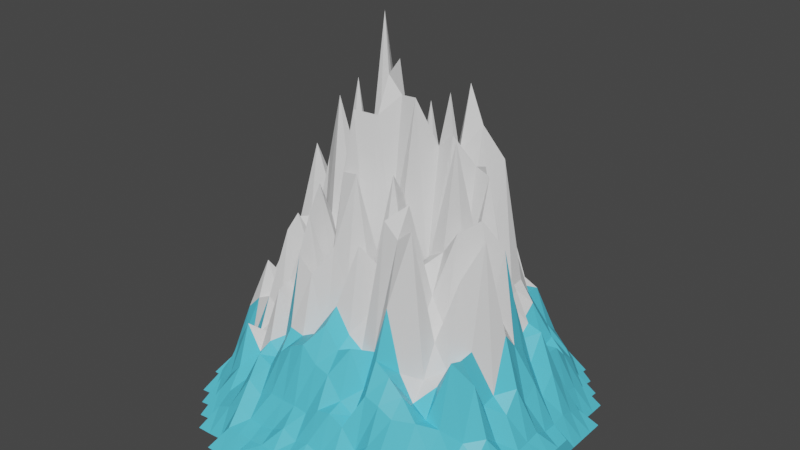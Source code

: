 # Source: gory_lodowe_10.blend  (saved by Blender 3.4.6; exported with 4.5.12 LTS)
import bpy
from mathutils import Matrix  # noqa: F401  (used for matrix-valued properties, if any)

bpy.ops.wm.read_factory_settings(use_empty=True)
scene = bpy.context.scene
scene.name = 'Scene'

# ---- collections
col_collection = bpy.data.collections.new('Collection'); scene.collection.children.link(col_collection)

# ---- materials (node trees are filled in below, after node groups)
mat_material_001 = bpy.data.materials.new('Material.001')
mat_material_001.use_transparent_shadow = False
mat_material_002 = bpy.data.materials.new('Material.002')
mat_material_002.use_transparent_shadow = False

# ---- material node trees
mat_material_001.use_nodes = True; mat_material_001.node_tree.nodes.clear()
_N = mat_material_001.node_tree.nodes; _L = mat_material_001.node_tree.links
n0 = _N.new('ShaderNodeBsdfPrincipled'); n0.name = 'Principled BSDF'; n0.location = (10, 300)
n0.distribution = 'GGX'
n0.subsurface_method = 'RANDOM_WALK_SKIN'
n0.inputs[0].default_value = (0.09344, 0.6025, 0.8, 1.0)
n0.inputs[3].default_value = 1.45
n0.inputs[27].default_value = (0.0, 0.0, 0.0, 1.0)
n0.inputs[28].default_value = 1.0
n1 = _N.new('ShaderNodeOutputMaterial'); n1.name = 'Material Output'; n1.location = (300, 300)
_L.new(n0.outputs[0], n1.inputs[0])
n1.is_active_output = True
mat_material_002.use_nodes = True; mat_material_002.node_tree.nodes.clear()
_N = mat_material_002.node_tree.nodes; _L = mat_material_002.node_tree.links
n0 = _N.new('ShaderNodeBsdfPrincipled'); n0.name = 'Principled BSDF'; n0.location = (10, 300)
n0.distribution = 'GGX'
n0.subsurface_method = 'RANDOM_WALK_SKIN'
n0.inputs[3].default_value = 1.45
n0.inputs[27].default_value = (0.0, 0.0, 0.0, 1.0)
n0.inputs[28].default_value = 1.0
n1 = _N.new('ShaderNodeOutputMaterial'); n1.name = 'Material Output'; n1.location = (300, 300)
_L.new(n0.outputs[0], n1.inputs[0])
n1.is_active_output = True

# ---- world
world_world = bpy.data.worlds.new('World'); scene.world = world_world
world_world.use_nodes = True; world_world.node_tree.nodes.clear()
_N = world_world.node_tree.nodes; _L = world_world.node_tree.links
n0 = _N.new('ShaderNodeOutputWorld'); n0.name = 'World Output'; n0.location = (300, 300)
n1 = _N.new('ShaderNodeBackground'); n1.name = 'Background'; n1.location = (10, 300)
n1.inputs[0].default_value = (0.05088, 0.05088, 0.05088, 1.0)
_L.new(n1.outputs[0], n0.inputs[0])
n0.is_active_output = True
world_world.color = (0.05088, 0.05088, 0.05088)
world_world.use_sun_shadow = False
world_world.sun_shadow_jitter_overblur = 0.0

# ---- meshes
me_landscape_001 = bpy.data.meshes.new('Landscape.001')
me_landscape_001.from_pydata([(-5.0, -2.5, 0.0), (-5.0, -2.083, 0.0), (-5.0, -1.667, 0.0), (-5.0, -1.25, 0.3333), (-5.0, -0.8333, 0.3333), (-5.0, -0.4167, 0.3333), (-5.0, 0.0, 0.3333), (-5.0, 0.4167, 0.3333), (-5.0, 0.8333, 0.3333), (-5.0, 1.25, 0.3333), (-5.0, 1.667, 0.0), (-5.0, 2.083, 0.0), (-4.583, -3.333, 0.0), (-4.583, -2.917, 0.0), (-4.583, -2.5, 0.00505), (-4.583, -2.083, 0.3892), (-4.583, -1.667, 0.4358), (-4.583, -1.25, 0.5804), (-4.583, -0.8333, 0.5759), (-4.583, -0.4167, 0.7387), (-4.583, 0.0, 0.5634), (-4.583, 0.4167, 0.7861), (-4.583, 0.8333, 0.5867), (-4.583, 1.25, 0.6337), (-4.583, 1.667, 0.4544), (-4.583, 2.083, 0.3721), (-4.583, 2.5, 0.004982), (-4.583, 2.917, 0.0), (-4.167, -3.75, 0.0), (-4.167, -3.333, 0.02727), (-4.167, -2.917, 0.4452), (-4.167, -2.5, 0.5934), (-4.167, -2.083, 0.8468), (-4.167, -1.667, 1.038), (-4.167, -1.25, 1.524), (-4.167, -0.8333, 0.9833), (-4.167, -0.4167, 1.003), (-4.167, 0.0, 1.791), (-4.167, 0.4167, 1.68), (-4.167, 0.8333, 1.455), (-4.167, 1.25, 1.401), (-4.167, 1.667, 0.798), (-4.167, 2.083, 0.8019), (-4.167, 2.5, 0.6224), (-4.167, 2.917, 0.4345), (-4.167, 3.333, 0.01552), (-3.75, -4.167, 0.0), (-3.75, -3.75, 0.03558), (-3.75, -3.333, 0.513), (-3.75, -2.917, 0.6576), (-3.75, -2.5, 0.9989), (-3.75, -2.083, 1.709), (-3.75, -1.667, 2.033), (-3.75, -1.25, 1.605), (-3.75, -0.8333, 2.363), (-3.75, -0.4167, 1.953), (-3.75, 0.0, 1.742), (-3.75, 0.4167, 2.267), (-3.75, 0.8333, 2.794), (-3.75, 1.25, 1.684), (-3.75, 1.667, 1.278), (-3.75, 2.083, 1.304), (-3.75, 2.5, 0.7955), (-3.75, 2.917, 0.7658), (-3.75, 3.333, 0.477), (-3.75, 3.75, 0.04032), (-3.333, -4.583, 0.0), (-3.333, -4.167, 0.02748), (-3.333, -3.75, 0.5418), (-3.333, -3.333, 0.7311), (-3.333, -2.917, 1.317), (-3.333, -2.5, 1.102), (-3.333, -2.083, 1.997), (-3.333, -1.667, 2.672), (-3.333, -1.25, 2.213), (-3.333, -0.8333, 2.272), (-3.333, -0.4167, 3.069), (-3.333, 0.0, 3.192), (-3.333, 0.4167, 2.728), (-3.333, 0.8333, 3.326), (-3.333, 1.25, 3.075), (-3.333, 1.667, 2.722), (-3.333, 2.083, 1.351), (-3.333, 2.5, 1.34), (-3.333, 2.917, 0.9148), (-3.333, 3.333, 0.8633), (-3.333, 3.75, 0.5825), (-3.333, 4.167, 0.02677), (-2.917, -4.583, 0.006764), (-2.917, -4.167, 0.4527), (-2.917, -3.75, 0.6347), (-2.917, -3.333, 1.023), (-2.917, -2.917, 1.818), (-2.917, -2.5, 1.501), (-2.917, -2.083, 2.136), (-2.917, -1.667, 1.959), (-2.917, -1.25, 2.181), (-2.917, -0.8333, 3.446), (-2.917, -0.4167, 3.072), (-2.917, 0.0, 4.715), (-2.917, 0.4167, 3.023), (-2.917, 0.8333, 3.487), (-2.917, 1.25, 4.542), (-2.917, 1.667, 1.942), (-2.917, 2.083, 1.682), (-2.917, 2.5, 1.815), (-2.917, 2.917, 1.714), (-2.917, 3.333, 1.232), (-2.917, 3.75, 0.6204), (-2.917, 4.167, 0.5135), (-2.917, 4.583, 0.005044), (-2.5, -5.0, 0.0), (-2.5, -4.583, 0.02704), (-2.5, -4.167, 0.5751), (-2.5, -3.75, 0.7614), (-2.5, -3.333, 0.9442), (-2.5, -2.917, 1.332), (-2.5, -2.5, 1.585), (-2.5, -2.083, 1.9), (-2.5, -1.667, 3.479), (-2.5, -1.25, 3.71), (-2.5, -0.8333, 2.91), (-2.5, -0.4167, 3.448), (-2.5, 0.0, 3.886), (-2.5, 0.4167, 3.6), (-2.5, 0.8333, 3.755), (-2.5, 1.25, 5.798), (-2.5, 1.667, 2.462), (-2.5, 2.083, 1.897), (-2.5, 2.5, 1.711), (-2.5, 2.917, 1.322), (-2.5, 3.333, 1.189), (-2.5, 3.75, 0.6818), (-2.5, 4.167, 0.6491), (-2.5, 4.583, 0.03403), (-2.083, -5.0, 0.0), (-2.083, -4.583, 0.4035), (-2.083, -4.167, 0.7494), (-2.083, -3.75, 1.138), (-2.083, -3.333, 1.533), (-2.083, -2.917, 1.669), (-2.083, -2.5, 2.595), (-2.083, -2.083, 2.681), (-2.083, -1.667, 2.393), (-2.083, -1.25, 2.967), (-2.083, -0.8333, 2.896), (-2.083, -0.4167, 3.734), (-2.083, 0.0, 4.879), (-2.083, 0.4167, 3.477), (-2.083, 0.8333, 4.16), (-2.083, 1.25, 3.514), (-2.083, 1.667, 2.746), (-2.083, 2.083, 2.123), (-2.083, 2.5, 1.778), (-2.083, 2.917, 1.428), (-2.083, 3.333, 1.918), (-2.083, 3.75, 1.058), (-2.083, 4.167, 0.5218), (-2.083, 4.583, 0.3732), (-2.083, 5.0, 0.0), (-1.667, -5.0, 0.0), (-1.667, -4.583, 0.42), (-1.667, -4.167, 0.5774), (-1.667, -3.75, 0.9329), (-1.667, -3.333, 1.41), (-1.667, -2.917, 1.433), (-1.667, -2.5, 1.827), (-1.667, -2.083, 2.145), (-1.667, -1.667, 3.791), (-1.667, -1.25, 2.99), (-1.667, -0.8333, 4.89), (-1.667, -0.4167, 5.04), (-1.667, 0.0, 3.313), (-1.667, 0.4167, 4.117), (-1.667, 0.8333, 3.6), (-1.667, 1.25, 3.272), (-1.667, 1.667, 2.638), (-1.667, 2.083, 2.337), (-1.667, 2.5, 1.783), (-1.667, 2.917, 2.216), (-1.667, 3.333, 1.752), (-1.667, 3.75, 0.7825), (-1.667, 4.167, 0.773), (-1.667, 4.583, 0.4098), (-1.667, 5.0, 0.0), (-1.25, -5.0, 0.3333), (-1.25, -4.583, 0.4091), (-1.25, -4.167, 0.5607), (-1.25, -3.75, 1.096), (-1.25, -3.333, 1.814), (-1.25, -2.917, 2.188), (-1.25, -2.5, 3.488), (-1.25, -2.083, 4.168), (-1.25, -1.667, 4.639), (-1.25, -1.25, 3.97), (-1.25, -0.8333, 6.054), (-1.25, -0.4167, 4.24), (-1.25, 0.0, 3.546), (-1.25, 0.4167, 3.243), (-1.25, 0.8333, 3.411), (-1.25, 1.25, 3.878), (-1.25, 1.667, 2.764), (-1.25, 2.083, 2.334), (-1.25, 2.5, 2.163), (-1.25, 2.917, 1.549), (-1.25, 3.333, 1.242), (-1.25, 3.75, 0.807), (-1.25, 4.167, 0.6071), (-1.25, 4.583, 0.4115), (-1.25, 5.0, 0.0), (-0.8333, -5.0, 0.3333), (-0.8333, -4.583, 0.4438), (-0.8333, -4.167, 0.6057), (-0.8333, -3.75, 1.079), (-0.8333, -3.333, 2.058), (-0.8333, -2.917, 2.129), (-0.8333, -2.5, 3.223), (-0.8333, -2.083, 2.302), (-0.8333, -1.667, 2.564), (-0.8333, -1.25, 2.918), (-0.8333, -0.8333, 3.586), (-0.8333, -0.4167, 4.355), (-0.8333, 0.0, 3.329), (-0.8333, 0.4167, 7.361), (-0.8333, 0.8333, 5.895), (-0.8333, 1.25, 3.5), (-0.8333, 1.667, 4.525), (-0.8333, 2.083, 2.449), (-0.8333, 2.5, 3.332), (-0.8333, 2.917, 1.902), (-0.8333, 3.333, 1.196), (-0.8333, 3.75, 0.8626), (-0.8333, 4.167, 0.6139), (-0.8333, 4.583, 0.3969), (-0.8333, 5.0, 0.3333), (-0.4167, -5.0, 0.3333), (-0.4167, -4.583, 0.4309), (-0.4167, -4.167, 0.7788), (-0.4167, -3.75, 1.094), (-0.4167, -3.333, 2.196), (-0.4167, -2.917, 2.281), (-0.4167, -2.5, 1.983), (-0.4167, -2.083, 3.729), (-0.4167, -1.667, 5.009), (-0.4167, -1.25, 6.019), (-0.4167, -0.8333, 4.658), (-0.4167, -0.4167, 4.193), (-0.4167, 0.0, 3.365), (-0.4167, 0.4167, 3.806), (-0.4167, 0.8333, 3.224), (-0.4167, 1.25, 2.892), (-0.4167, 1.667, 2.577), (-0.4167, 2.083, 2.404), (-0.4167, 2.5, 2.918), (-0.4167, 2.917, 1.654), (-0.4167, 3.333, 1.113), (-0.4167, 3.75, 0.81), (-0.4167, 4.167, 0.5749), (-0.4167, 4.583, 0.3946), (-0.4167, 5.0, 0.3333), (0.0, -5.0, 0.3333), (0.0, -4.583, 0.4258), (0.0, -4.167, 0.6332), (0.0, -3.75, 1.07), (0.0, -3.333, 1.912), (0.0, -2.917, 2.567), (0.0, -2.5, 2.806), (0.0, -2.083, 3.077), (0.0, -1.667, 5.044), (0.0, -1.25, 2.88), (0.0, -0.8333, 5.904), (0.0, -0.4167, 6.53), (0.0, 0.0, 6.72), (0.0, 0.4167, 4.248), (0.0, 0.8333, 3.729), (0.0, 1.25, 5.756), (0.0, 1.667, 4.595), (0.0, 2.083, 3.548), (0.0, 2.5, 2.262), (0.0, 2.917, 1.511), (0.0, 3.333, 1.935), (0.0, 3.75, 1.288), (0.0, 4.167, 0.556), (0.0, 4.583, 0.3968), (0.0, 5.0, 0.3333), (0.4167, -5.0, 0.3333), (0.4167, -4.583, 0.4218), (0.4167, -4.167, 0.7222), (0.4167, -3.75, 1.255), (0.4167, -3.333, 1.827), (0.4167, -2.917, 2.182), (0.4167, -2.5, 2.352), (0.4167, -2.083, 3.938), (0.4167, -1.667, 3.145), (0.4167, -1.25, 3.259), (0.4167, -0.8333, 3.851), (0.4167, -0.4167, 6.238), (0.4167, 0.0, 3.448), (0.4167, 0.4167, 3.555), (0.4167, 0.8333, 3.125), (0.4167, 1.25, 2.874), (0.4167, 1.667, 3.416), (0.4167, 2.083, 4.214), (0.4167, 2.5, 3.138), (0.4167, 2.917, 2.911), (0.4167, 3.333, 1.343), (0.4167, 3.75, 0.9508), (0.4167, 4.167, 0.7984), (0.4167, 4.583, 0.4381), (0.4167, 5.0, 0.3333), (0.8333, -5.0, 0.3333), (0.8333, -4.583, 0.4195), (0.8333, -4.167, 0.6281), (0.8333, -3.75, 1.321), (0.8333, -3.333, 1.421), (0.8333, -2.917, 2.325), (0.8333, -2.5, 2.159), (0.8333, -2.083, 2.796), (0.8333, -1.667, 3.469), (0.8333, -1.25, 5.097), (0.8333, -0.8333, 4.624), (0.8333, -0.4167, 6.256), (0.8333, 0.0, 3.356), (0.8333, 0.4167, 4.711), (0.8333, 0.8333, 3.822), (0.8333, 1.25, 3.242), (0.8333, 1.667, 2.995), (0.8333, 2.083, 2.381), (0.8333, 2.5, 2.004), (0.8333, 2.917, 2.434), (0.8333, 3.333, 1.575), (0.8333, 3.75, 0.8229), (0.8333, 4.167, 0.661), (0.8333, 4.583, 0.3954), (0.8333, 5.0, 0.3333), (1.25, -5.0, 0.3333), (1.25, -4.583, 0.4283), (1.25, -4.167, 0.598), (1.25, -3.75, 1.181), (1.25, -3.333, 1.247), (1.25, -2.917, 1.646), (1.25, -2.5, 2.245), (1.25, -2.083, 4.572), (1.25, -1.667, 2.569), (1.25, -1.25, 3.388), (1.25, -0.8333, 3.082), (1.25, -0.4167, 3.254), (1.25, 0.0, 5.406), (1.25, 0.4167, 6.254), (1.25, 0.8333, 5.099), (1.25, 1.25, 6.261), (1.25, 1.667, 2.91), (1.25, 2.083, 2.695), (1.25, 2.5, 3.222), (1.25, 2.917, 2.517), (1.25, 3.333, 2.028), (1.25, 3.75, 0.95), (1.25, 4.167, 0.6895), (1.25, 4.583, 0.4261), (1.25, 5.0, 0.0), (1.667, -5.0, 0.0), (1.667, -4.583, 0.4336), (1.667, -4.167, 0.5482), (1.667, -3.75, 0.8221), (1.667, -3.333, 1.78), (1.667, -2.917, 2.335), (1.667, -2.5, 3.189), (1.667, -2.083, 4.32), (1.667, -1.667, 4.839), (1.667, -1.25, 3.573), (1.667, -0.8333, 3.695), (1.667, -0.4167, 3.179), (1.667, 0.0, 5.67), (1.667, 0.4167, 3.493), (1.667, 0.8333, 3.861), (1.667, 1.25, 5.589), (1.667, 1.667, 4.671), (1.667, 2.083, 4.503), (1.667, 2.5, 2.803), (1.667, 2.917, 3.023), (1.667, 3.333, 1.626), (1.667, 3.75, 0.9999), (1.667, 4.167, 0.7994), (1.667, 4.583, 0.4568), (1.667, 5.0, 0.0), (2.083, -5.0, 0.0), (2.083, -4.583, 0.3988), (2.083, -4.167, 0.6355), (2.083, -3.75, 1.057), (2.083, -3.333, 1.702), (2.083, -2.917, 2.126), (2.083, -2.5, 2.049), (2.083, -2.083, 4.563), (2.083, -1.667, 2.71), (2.083, -1.25, 3.155), (2.083, -0.8333, 3.859), (2.083, -0.4167, 5.721), (2.083, 0.0, 3.031), (2.083, 0.4167, 5.103), (2.083, 0.8333, 5.004), (2.083, 1.25, 3.453), (2.083, 1.667, 4.952), (2.083, 2.083, 3.467), (2.083, 2.5, 2.268), (2.083, 2.917, 2.291), (2.083, 3.333, 1.165), (2.083, 3.75, 0.9457), (2.083, 4.167, 0.5778), (2.083, 4.583, 0.3724), (2.083, 5.0, 0.0), (2.5, -4.583, 0.03316), (2.5, -4.167, 0.5316), (2.5, -3.75, 1.106), (2.5, -3.333, 1.57), (2.5, -2.917, 1.864), (2.5, -2.5, 1.581), (2.5, -2.083, 1.897), (2.5, -1.667, 2.489), (2.5, -1.25, 2.629), (2.5, -0.8333, 4.292), (2.5, -0.4167, 2.897), (2.5, 0.0, 3.871), (2.5, 0.4167, 5.0), (2.5, 0.8333, 3.71), (2.5, 1.25, 2.481), (2.5, 1.667, 2.554), (2.5, 2.083, 2.588), (2.5, 2.5, 2.189), (2.5, 2.917, 2.167), (2.5, 3.333, 0.9766), (2.5, 3.75, 0.6748), (2.5, 4.167, 0.4903), (2.5, 4.583, 0.02164), (2.5, 5.0, 0.0), (2.917, -4.583, 0.007946), (2.917, -4.167, 0.4197), (2.917, -3.75, 0.5907), (2.917, -3.333, 0.9417), (2.917, -2.917, 1.461), (2.917, -2.5, 1.37), (2.917, -2.083, 1.89), (2.917, -1.667, 2.037), (2.917, -1.25, 3.627), (2.917, -0.8333, 2.826), (2.917, -0.4167, 4.504), (2.917, 0.0, 3.707), (2.917, 0.4167, 3.704), (2.917, 0.8333, 2.672), (2.917, 1.25, 2.696), (2.917, 1.667, 1.98), (2.917, 2.083, 2.209), (2.917, 2.5, 1.806), (2.917, 2.917, 1.48), (2.917, 3.333, 1.22), (2.917, 3.75, 0.8252), (2.917, 4.167, 0.4785), (2.917, 4.583, 0.007212), (3.333, -4.167, 0.02694), (3.333, -3.75, 0.5148), (3.333, -3.333, 0.6459), (3.333, -2.917, 0.9738), (3.333, -2.5, 1.309), (3.333, -2.083, 2.47), (3.333, -1.667, 2.369), (3.333, -1.25, 2.406), (3.333, -0.8333, 4.329), (3.333, -0.4167, 3.058), (3.333, 0.0, 3.961), (3.333, 0.4167, 3.036), (3.333, 0.8333, 1.95), (3.333, 1.25, 2.158), (3.333, 1.667, 1.613), (3.333, 2.083, 1.368), (3.333, 2.5, 1.458), (3.333, 2.917, 0.9196), (3.333, 3.333, 0.9279), (3.333, 3.75, 0.5724), (3.333, 4.167, 0.02847), (3.333, 4.583, 0.0), (3.75, -3.75, 0.03388), (3.75, -3.333, 0.499), (3.75, -2.917, 0.6392), (3.75, -2.5, 0.7976), (3.75, -2.083, 1.006), (3.75, -1.667, 2.001), (3.75, -1.25, 1.454), (3.75, -0.8333, 1.505), (3.75, -0.4167, 2.562), (3.75, 0.0, 2.227), (3.75, 0.4167, 2.021), (3.75, 0.8333, 1.593), (3.75, 1.25, 2.075), (3.75, 1.667, 1.505), (3.75, 2.083, 1.474), (3.75, 2.5, 1.192), (3.75, 2.917, 0.9596), (3.75, 3.333, 0.4798), (3.75, 3.75, 0.03985), (3.75, 4.167, 0.0), (4.167, -3.333, 0.0214), (4.167, -2.917, 0.4396), (4.167, -2.5, 0.5062), (4.167, -2.083, 0.7664), (4.167, -1.667, 1.066), (4.167, -1.25, 0.8432), (4.167, -0.8333, 1.24), (4.167, -0.4167, 1.617), (4.167, 0.0, 1.186), (4.167, 0.4167, 1.421), (4.167, 0.8333, 1.015), (4.167, 1.25, 1.352), (4.167, 1.667, 1.116), (4.167, 2.083, 0.6679), (4.167, 2.5, 0.5836), (4.167, 2.917, 0.4656), (4.167, 3.333, 0.0139), (4.167, 3.75, 0.0), (4.583, -2.917, 0.0), (4.583, -2.5, 0.007749), (4.583, -2.083, 0.4005), (4.583, -1.667, 0.4353), (4.583, -1.25, 0.5812), (4.583, -0.8333, 0.6232), (4.583, -0.4167, 0.6395), (4.583, 0.0, 0.687), (4.583, 0.4167, 0.5303), (4.583, 0.8333, 0.5267), (4.583, 1.25, 0.5808), (4.583, 1.667, 0.4797), (4.583, 2.083, 0.3711), (4.583, 2.5, 0.00602), (4.583, 2.917, 0.0), (4.583, 3.333, 0.0), (5.0, -2.083, 0.0), (5.0, -1.667, 0.0), (5.0, -1.25, 0.3333), (5.0, -0.8333, 0.3333), (5.0, -0.4167, 0.3333), (5.0, 0.0, 0.3333), (5.0, 0.4167, 0.3333), (5.0, 0.8333, 0.3333), (5.0, 1.25, 0.0), (5.0, 1.667, 0.0), (5.0, 2.083, 0.0), (5.0, 2.5, 0.0)], [], [(14, 15, 0), (15, 1, 0), (15, 16, 1), (16, 2, 1), (16, 17, 2), (17, 3, 2), (17, 18, 3), (18, 4, 3), (18, 19, 4), (19, 5, 4), (19, 20, 5), (20, 6, 5), (20, 21, 6), (21, 7, 6), (21, 22, 7), (22, 8, 7), (22, 23, 8), (23, 9, 8), (23, 24, 9), (24, 10, 9), (24, 25, 10), (25, 11, 10), (25, 26, 11), (29, 30, 12), (30, 13, 12), (30, 31, 13), (31, 14, 13), (31, 32, 14), (32, 15, 14), (32, 33, 15), (33, 16, 15), (33, 34, 16), (34, 17, 16), (34, 35, 17), (35, 18, 17), (35, 36, 18), (36, 19, 18), (36, 37, 19), (37, 20, 19), (37, 38, 20), (38, 21, 20), (38, 39, 21), (39, 22, 21), (39, 40, 22), (40, 23, 22), (40, 41, 23), (41, 24, 23), (41, 42, 24), (42, 25, 24), (42, 43, 25), (43, 26, 25), (43, 44, 26), (44, 27, 26), (44, 45, 27), (47, 48, 28), (48, 29, 28), (48, 49, 29), (49, 30, 29), (49, 50, 30), (50, 31, 30), (50, 51, 31), (51, 32, 31), (51, 52, 32), (52, 33, 32), (52, 53, 33), (53, 34, 33), (53, 54, 34), (54, 35, 34), (54, 55, 35), (55, 36, 35), (55, 56, 36), (56, 37, 36), (56, 57, 37), (57, 38, 37), (57, 58, 38), (58, 39, 38), (58, 59, 39), (59, 40, 39), (59, 60, 40), (60, 41, 40), (60, 61, 41), (61, 42, 41), (61, 62, 42), (62, 43, 42), (62, 63, 43), (63, 44, 43), (63, 64, 44), (64, 45, 44), (64, 65, 45), (67, 68, 46), (68, 47, 46), (68, 69, 47), (69, 48, 47), (69, 70, 48), (70, 49, 48), (70, 71, 49), (71, 50, 49), (71, 72, 50), (72, 51, 50), (72, 73, 51), (73, 52, 51), (73, 74, 52), (74, 53, 52), (74, 75, 53), (75, 54, 53), (75, 76, 54), (76, 55, 54), (76, 77, 55), (77, 56, 55), (77, 78, 56), (78, 57, 56), (78, 79, 57), (79, 58, 57), (79, 80, 58), (80, 59, 58), (80, 81, 59), (81, 60, 59), (81, 82, 60), (82, 61, 60), (82, 83, 61), (83, 62, 61), (83, 84, 62), (84, 63, 62), (84, 85, 63), (85, 64, 63), (85, 86, 64), (86, 65, 64), (86, 87, 65), (88, 89, 66), (89, 67, 66), (89, 90, 67), (90, 68, 67), (90, 91, 68), (91, 69, 68), (91, 92, 69), (92, 70, 69), (92, 93, 70), (93, 71, 70), (93, 94, 71), (94, 72, 71), (94, 95, 72), (95, 73, 72), (95, 96, 73), (96, 74, 73), (96, 97, 74), (97, 75, 74), (97, 98, 75), (98, 76, 75), (98, 99, 76), (99, 77, 76), (99, 100, 77), (100, 78, 77), (100, 101, 78), (101, 79, 78), (101, 102, 79), (102, 80, 79), (102, 103, 80), (103, 81, 80), (103, 104, 81), (104, 82, 81), (104, 105, 82), (105, 83, 82), (105, 106, 83), (106, 84, 83), (106, 107, 84), (107, 85, 84), (107, 108, 85), (108, 86, 85), (108, 109, 86), (109, 87, 86), (109, 110, 87), (112, 113, 88), (113, 89, 88), (113, 114, 89), (114, 90, 89), (114, 115, 90), (115, 91, 90), (115, 116, 91), (116, 92, 91), (116, 117, 92), (117, 93, 92), (117, 118, 93), (118, 94, 93), (118, 119, 94), (119, 95, 94), (119, 120, 95), (120, 96, 95), (120, 121, 96), (121, 97, 96), (121, 122, 97), (122, 98, 97), (122, 123, 98), (123, 99, 98), (123, 124, 99), (124, 100, 99), (124, 125, 100), (125, 101, 100), (125, 126, 101), (126, 102, 101), (126, 127, 102), (127, 103, 102), (127, 128, 103), (128, 104, 103), (128, 129, 104), (129, 105, 104), (129, 130, 105), (130, 106, 105), (130, 131, 106), (131, 107, 106), (131, 132, 107), (132, 108, 107), (132, 133, 108), (133, 109, 108), (133, 134, 109), (134, 110, 109), (135, 136, 111), (136, 112, 111), (136, 137, 112), (137, 113, 112), (137, 138, 113), (138, 114, 113), (138, 139, 114), (139, 115, 114), (139, 140, 115), (140, 116, 115), (140, 141, 116), (141, 117, 116), (141, 142, 117), (142, 118, 117), (142, 143, 118), (143, 119, 118), (143, 144, 119), (144, 120, 119), (144, 145, 120), (145, 121, 120), (145, 146, 121), (146, 122, 121), (146, 147, 122), (147, 123, 122), (147, 148, 123), (148, 124, 123), (148, 149, 124), (149, 125, 124), (149, 150, 125), (150, 126, 125), (150, 151, 126), (151, 127, 126), (151, 152, 127), (152, 128, 127), (152, 153, 128), (153, 129, 128), (153, 154, 129), (154, 130, 129), (154, 155, 130), (155, 131, 130), (155, 156, 131), (156, 132, 131), (156, 157, 132), (157, 133, 132), (157, 158, 133), (158, 134, 133), (158, 159, 134), (160, 161, 135), (161, 136, 135), (161, 162, 136), (162, 137, 136), (162, 163, 137), (163, 138, 137), (163, 164, 138), (164, 139, 138), (164, 165, 139), (165, 140, 139), (165, 166, 140), (166, 141, 140), (166, 167, 141), (167, 142, 141), (167, 168, 142), (168, 143, 142), (168, 169, 143), (169, 144, 143), (169, 170, 144), (170, 145, 144), (170, 171, 145), (171, 146, 145), (171, 172, 146), (172, 147, 146), (172, 173, 147), (173, 148, 147), (173, 174, 148), (174, 149, 148), (174, 175, 149), (175, 150, 149), (175, 176, 150), (176, 151, 150), (176, 177, 151), (177, 152, 151), (177, 178, 152), (178, 153, 152), (178, 179, 153), (179, 154, 153), (179, 180, 154), (180, 155, 154), (180, 181, 155), (181, 156, 155), (181, 182, 156), (182, 157, 156), (182, 183, 157), (183, 158, 157), (183, 184, 158), (184, 159, 158), (185, 186, 160), (186, 161, 160), (186, 187, 161), (187, 162, 161), (187, 188, 162), (188, 163, 162), (188, 189, 163), (189, 164, 163), (189, 190, 164), (190, 165, 164), (190, 191, 165), (191, 166, 165), (191, 192, 166), (192, 167, 166), (192, 193, 167), (193, 168, 167), (193, 194, 168), (194, 169, 168), (194, 195, 169), (195, 170, 169), (195, 196, 170), (196, 171, 170), (196, 197, 171), (197, 172, 171), (197, 198, 172), (198, 173, 172), (198, 199, 173), (199, 174, 173), (199, 200, 174), (200, 175, 174), (200, 201, 175), (201, 176, 175), (201, 202, 176), (202, 177, 176), (202, 203, 177), (203, 178, 177), (203, 204, 178), (204, 179, 178), (204, 205, 179), (205, 180, 179), (205, 206, 180), (206, 181, 180), (206, 207, 181), (207, 182, 181), (207, 208, 182), (208, 183, 182), (208, 209, 183), (209, 184, 183), (210, 211, 185), (211, 186, 185), (211, 212, 186), (212, 187, 186), (212, 213, 187), (213, 188, 187), (213, 214, 188), (214, 189, 188), (214, 215, 189), (215, 190, 189), (215, 216, 190), (216, 191, 190), (216, 217, 191), (217, 192, 191), (217, 218, 192), (218, 193, 192), (218, 219, 193), (219, 194, 193), (219, 220, 194), (220, 195, 194), (220, 221, 195), (221, 196, 195), (221, 222, 196), (222, 197, 196), (222, 223, 197), (223, 198, 197), (223, 224, 198), (224, 199, 198), (224, 225, 199), (225, 200, 199), (225, 226, 200), (226, 201, 200), (226, 227, 201), (227, 202, 201), (227, 228, 202), (228, 203, 202), (228, 229, 203), (229, 204, 203), (229, 230, 204), (230, 205, 204), (230, 231, 205), (231, 206, 205), (231, 232, 206), (232, 207, 206), (232, 233, 207), (233, 208, 207), (233, 234, 208), (234, 209, 208), (235, 236, 210), (236, 211, 210), (236, 237, 211), (237, 212, 211), (237, 238, 212), (238, 213, 212), (238, 239, 213), (239, 214, 213), (239, 240, 214), (240, 215, 214), (240, 241, 215), (241, 216, 215), (241, 242, 216), (242, 217, 216), (242, 243, 217), (243, 218, 217), (243, 244, 218), (244, 219, 218), (244, 245, 219), (245, 220, 219), (245, 246, 220), (246, 221, 220), (246, 247, 221), (247, 222, 221), (247, 248, 222), (248, 223, 222), (248, 249, 223), (249, 224, 223), (249, 250, 224), (250, 225, 224), (250, 251, 225), (251, 226, 225), (251, 252, 226), (252, 227, 226), (252, 253, 227), (253, 228, 227), (253, 254, 228), (254, 229, 228), (254, 255, 229), (255, 230, 229), (255, 256, 230), (256, 231, 230), (256, 257, 231), (257, 232, 231), (257, 258, 232), (258, 233, 232), (258, 259, 233), (259, 234, 233), (260, 261, 235), (261, 236, 235), (261, 262, 236), (262, 237, 236), (262, 263, 237), (263, 238, 237), (263, 264, 238), (264, 239, 238), (264, 265, 239), (265, 240, 239), (265, 266, 240), (266, 241, 240), (266, 267, 241), (267, 242, 241), (267, 268, 242), (268, 243, 242), (268, 269, 243), (269, 244, 243), (269, 270, 244), (270, 245, 244), (270, 271, 245), (271, 246, 245), (271, 272, 246), (272, 247, 246), (272, 273, 247), (273, 248, 247), (273, 274, 248), (274, 249, 248), (274, 275, 249), (275, 250, 249), (275, 276, 250), (276, 251, 250), (276, 277, 251), (277, 252, 251), (277, 278, 252), (278, 253, 252), (278, 279, 253), (279, 254, 253), (279, 280, 254), (280, 255, 254), (280, 281, 255), (281, 256, 255), (281, 282, 256), (282, 257, 256), (282, 283, 257), (283, 258, 257), (283, 284, 258), (284, 259, 258), (285, 286, 260), (286, 261, 260), (286, 287, 261), (287, 262, 261), (287, 288, 262), (288, 263, 262), (288, 289, 263), (289, 264, 263), (289, 290, 264), (290, 265, 264), (290, 291, 265), (291, 266, 265), (291, 292, 266), (292, 267, 266), (292, 293, 267), (293, 268, 267), (293, 294, 268), (294, 269, 268), (294, 295, 269), (295, 270, 269), (295, 296, 270), (296, 271, 270), (296, 297, 271), (297, 272, 271), (297, 298, 272), (298, 273, 272), (298, 299, 273), (299, 274, 273), (299, 300, 274), (300, 275, 274), (300, 301, 275), (301, 276, 275), (301, 302, 276), (302, 277, 276), (302, 303, 277), (303, 278, 277), (303, 304, 278), (304, 279, 278), (304, 305, 279), (305, 280, 279), (305, 306, 280), (306, 281, 280), (306, 307, 281), (307, 282, 281), (307, 308, 282), (308, 283, 282), (308, 309, 283), (309, 284, 283), (310, 311, 285), (311, 286, 285), (311, 312, 286), (312, 287, 286), (312, 313, 287), (313, 288, 287), (313, 314, 288), (314, 289, 288), (314, 315, 289), (315, 290, 289), (315, 316, 290), (316, 291, 290), (316, 317, 291), (317, 292, 291), (317, 318, 292), (318, 293, 292), (318, 319, 293), (319, 294, 293), (319, 320, 294), (320, 295, 294), (320, 321, 295), (321, 296, 295), (321, 322, 296), (322, 297, 296), (322, 323, 297), (323, 298, 297), (323, 324, 298), (324, 299, 298), (324, 325, 299), (325, 300, 299), (325, 326, 300), (326, 301, 300), (326, 327, 301), (327, 302, 301), (327, 328, 302), (328, 303, 302), (328, 329, 303), (329, 304, 303), (329, 330, 304), (330, 305, 304), (330, 331, 305), (331, 306, 305), (331, 332, 306), (332, 307, 306), (332, 333, 307), (333, 308, 307), (333, 334, 308), (334, 309, 308), (335, 336, 310), (336, 311, 310), (336, 337, 311), (337, 312, 311), (337, 338, 312), (338, 313, 312), (338, 339, 313), (339, 314, 313), (339, 340, 314), (340, 315, 314), (340, 341, 315), (341, 316, 315), (341, 342, 316), (342, 317, 316), (342, 343, 317), (343, 318, 317), (343, 344, 318), (344, 319, 318), (344, 345, 319), (345, 320, 319), (345, 346, 320), (346, 321, 320), (346, 347, 321), (347, 322, 321), (347, 348, 322), (348, 323, 322), (348, 349, 323), (349, 324, 323), (349, 350, 324), (350, 325, 324), (350, 351, 325), (351, 326, 325), (351, 352, 326), (352, 327, 326), (352, 353, 327), (353, 328, 327), (353, 354, 328), (354, 329, 328), (354, 355, 329), (355, 330, 329), (355, 356, 330), (356, 331, 330), (356, 357, 331), (357, 332, 331), (357, 358, 332), (358, 333, 332), (358, 359, 333), (359, 334, 333), (360, 361, 335), (361, 336, 335), (361, 362, 336), (362, 337, 336), (362, 363, 337), (363, 338, 337), (363, 364, 338), (364, 339, 338), (364, 365, 339), (365, 340, 339), (365, 366, 340), (366, 341, 340), (366, 367, 341), (367, 342, 341), (367, 368, 342), (368, 343, 342), (368, 369, 343), (369, 344, 343), (369, 370, 344), (370, 345, 344), (370, 371, 345), (371, 346, 345), (371, 372, 346), (372, 347, 346), (372, 373, 347), (373, 348, 347), (373, 374, 348), (374, 349, 348), (374, 375, 349), (375, 350, 349), (375, 376, 350), (376, 351, 350), (376, 377, 351), (377, 352, 351), (377, 378, 352), (378, 353, 352), (378, 379, 353), (379, 354, 353), (379, 380, 354), (380, 355, 354), (380, 381, 355), (381, 356, 355), (381, 382, 356), (382, 357, 356), (382, 383, 357), (383, 358, 357), (383, 384, 358), (384, 359, 358), (385, 386, 360), (386, 361, 360), (386, 387, 361), (387, 362, 361), (387, 388, 362), (388, 363, 362), (388, 389, 363), (389, 364, 363), (389, 390, 364), (390, 365, 364), (390, 391, 365), (391, 366, 365), (391, 392, 366), (392, 367, 366), (392, 393, 367), (393, 368, 367), (393, 394, 368), (394, 369, 368), (394, 395, 369), (395, 370, 369), (395, 396, 370), (396, 371, 370), (396, 397, 371), (397, 372, 371), (397, 398, 372), (398, 373, 372), (398, 399, 373), (399, 374, 373), (399, 400, 374), (400, 375, 374), (400, 401, 375), (401, 376, 375), (401, 402, 376), (402, 377, 376), (402, 403, 377), (403, 378, 377), (403, 404, 378), (404, 379, 378), (404, 405, 379), (405, 380, 379), (405, 406, 380), (406, 381, 380), (406, 407, 381), (407, 382, 381), (407, 408, 382), (408, 383, 382), (408, 409, 383), (409, 384, 383), (410, 386, 385), (410, 411, 386), (411, 387, 386), (411, 412, 387), (412, 388, 387), (412, 413, 388), (413, 389, 388), (413, 414, 389), (414, 390, 389), (414, 415, 390), (415, 391, 390), (415, 416, 391), (416, 392, 391), (416, 417, 392), (417, 393, 392), (417, 418, 393), (418, 394, 393), (418, 419, 394), (419, 395, 394), (419, 420, 395), (420, 396, 395), (420, 421, 396), (421, 397, 396), (421, 422, 397), (422, 398, 397), (422, 423, 398), (423, 399, 398), (423, 424, 399), (424, 400, 399), (424, 425, 400), (425, 401, 400), (425, 426, 401), (426, 402, 401), (426, 427, 402), (427, 403, 402), (427, 428, 403), (428, 404, 403), (428, 429, 404), (429, 405, 404), (429, 430, 405), (430, 406, 405), (430, 431, 406), (431, 407, 406), (431, 432, 407), (432, 408, 407), (432, 433, 408), (433, 409, 408), (434, 435, 410), (435, 411, 410), (435, 436, 411), (436, 412, 411), (436, 437, 412), (437, 413, 412), (437, 438, 413), (438, 414, 413), (438, 439, 414), (439, 415, 414), (439, 440, 415), (440, 416, 415), (440, 441, 416), (441, 417, 416), (441, 442, 417), (442, 418, 417), (442, 443, 418), (443, 419, 418), (443, 444, 419), (444, 420, 419), (444, 445, 420), (445, 421, 420), (445, 446, 421), (446, 422, 421), (446, 447, 422), (447, 423, 422), (447, 448, 423), (448, 424, 423), (448, 449, 424), (449, 425, 424), (449, 450, 425), (450, 426, 425), (450, 451, 426), (451, 427, 426), (451, 452, 427), (452, 428, 427), (452, 453, 428), (453, 429, 428), (453, 454, 429), (454, 430, 429), (454, 455, 430), (455, 431, 430), (455, 456, 431), (456, 432, 431), (457, 435, 434), (457, 458, 435), (458, 436, 435), (458, 459, 436), (459, 437, 436), (459, 460, 437), (460, 438, 437), (460, 461, 438), (461, 439, 438), (461, 462, 439), (462, 440, 439), (462, 463, 440), (463, 441, 440), (463, 464, 441), (464, 442, 441), (464, 465, 442), (465, 443, 442), (465, 466, 443), (466, 444, 443), (466, 467, 444), (467, 445, 444), (467, 468, 445), (468, 446, 445), (468, 469, 446), (469, 447, 446), (469, 470, 447), (470, 448, 447), (470, 471, 448), (471, 449, 448), (471, 472, 449), (472, 450, 449), (472, 473, 450), (473, 451, 450), (473, 474, 451), (474, 452, 451), (474, 475, 452), (475, 453, 452), (475, 476, 453), (476, 454, 453), (476, 477, 454), (477, 455, 454), (477, 478, 455), (478, 456, 455), (479, 458, 457), (479, 480, 458), (480, 459, 458), (480, 481, 459), (481, 460, 459), (481, 482, 460), (482, 461, 460), (482, 483, 461), (483, 462, 461), (483, 484, 462), (484, 463, 462), (484, 485, 463), (485, 464, 463), (485, 486, 464), (486, 465, 464), (486, 487, 465), (487, 466, 465), (487, 488, 466), (488, 467, 466), (488, 489, 467), (489, 468, 467), (489, 490, 468), (490, 469, 468), (490, 491, 469), (491, 470, 469), (491, 492, 470), (492, 471, 470), (492, 493, 471), (493, 472, 471), (493, 494, 472), (494, 473, 472), (494, 495, 473), (495, 474, 473), (495, 496, 474), (496, 475, 474), (496, 497, 475), (497, 476, 475), (497, 498, 476), (498, 477, 476), (499, 480, 479), (499, 500, 480), (500, 481, 480), (500, 501, 481), (501, 482, 481), (501, 502, 482), (502, 483, 482), (502, 503, 483), (503, 484, 483), (503, 504, 484), (504, 485, 484), (504, 505, 485), (505, 486, 485), (505, 506, 486), (506, 487, 486), (506, 507, 487), (507, 488, 487), (507, 508, 488), (508, 489, 488), (508, 509, 489), (509, 490, 489), (509, 510, 490), (510, 491, 490), (510, 511, 491), (511, 492, 491), (511, 512, 492), (512, 493, 492), (512, 513, 493), (513, 494, 493), (513, 514, 494), (514, 495, 494), (514, 515, 495), (515, 496, 495), (515, 516, 496), (516, 497, 496), (517, 500, 499), (517, 518, 500), (518, 501, 500), (518, 519, 501), (519, 502, 501), (519, 520, 502), (520, 503, 502), (520, 521, 503), (521, 504, 503), (521, 522, 504), (522, 505, 504), (522, 523, 505), (523, 506, 505), (523, 524, 506), (524, 507, 506), (524, 525, 507), (525, 508, 507), (525, 526, 508), (526, 509, 508), (526, 527, 509), (527, 510, 509), (527, 528, 510), (528, 511, 510), (528, 529, 511), (529, 512, 511), (529, 530, 512), (530, 513, 512), (530, 531, 513), (531, 514, 513), (531, 532, 514), (532, 515, 514), (533, 519, 518), (533, 534, 519), (534, 520, 519), (534, 535, 520), (535, 521, 520), (535, 536, 521), (536, 522, 521), (536, 537, 522), (537, 523, 522), (537, 538, 523), (538, 524, 523), (538, 539, 524), (539, 525, 524), (539, 540, 525), (540, 526, 525), (540, 541, 526), (541, 527, 526), (541, 542, 527), (542, 528, 527), (542, 543, 528), (543, 529, 528), (543, 544, 529), (544, 530, 529), (534, 541, 540, 539, 538, 537, 536, 535), (284, 309, 334, 359, 209, 234, 259), (160, 360, 335, 310, 285, 260, 235, 210, 185), (2, 3, 4, 5, 6, 7, 8, 9, 10)])
me_landscape_001.polygons.foreach_set('material_index', [0, 0, 0, 0, 0, 0, 0, 0, 0, 0, 0, 0, 0, 0, 0, 0, 0, 0, 0, 0, 0, 0, 0, 0, 0, 0, 0, 0, 0, 0, 0, 0, 0, 0, 0, 0, 0, 0, 0, 0, 0, 0, 0, 0, 0, 0, 0, 0, 0, 0, 0, 0, 0, 0, 0, 0, 0, 0, 0, 0, 0, 0, 0, 0, 0, 0, 1, 1, 1, 0, 0, 0, 0, 0, 0, 0, 0, 0, 0, 0, 0, 0, 0, 0, 0, 0, 0, 0, 0, 0, 0, 0, 0, 0, 0, 0, 0, 0, 0, 1, 1, 1, 1, 1, 1, 1, 1, 1, 1, 1, 1, 1, 1, 1, 1, 1, 0, 0, 0, 0, 0, 0, 0, 0, 0, 0, 0, 0, 0, 0, 0, 0, 0, 0, 0, 0, 0, 0, 0, 1, 1, 1, 1, 1, 1, 1, 1, 1, 1, 1, 1, 1, 1, 1, 1, 1, 1, 1, 0, 0, 0, 0, 0, 0, 0, 0, 0, 0, 0, 0, 0, 0, 0, 0, 0, 0, 0, 0, 0, 1, 1, 1, 1, 1, 1, 1, 1, 1, 1, 1, 1, 1, 1, 1, 1, 1, 1, 1, 1, 1, 1, 0, 0, 0, 0, 0, 0, 0, 0, 0, 0, 0, 0, 0, 0, 0, 0, 0, 0, 0, 0, 0, 0, 0, 0, 1, 1, 1, 1, 1, 1, 1, 1, 1, 1, 1, 1, 1, 1, 1, 1, 1, 1, 1, 1, 1, 1, 0, 0, 0, 0, 0, 0, 1, 0, 0, 0, 0, 0, 0, 0, 0, 0, 0, 0, 0, 0, 0, 0, 0, 0, 0, 0, 1, 1, 1, 1, 1, 1, 1, 1, 1, 1, 1, 1, 1, 1, 1, 1, 1, 1, 1, 1, 1, 1, 0, 0, 0, 1, 0, 0, 1, 0, 0, 0, 0, 0, 0, 0, 0, 0, 0, 0, 0, 0, 0, 0, 0, 0, 0, 0, 0, 1, 1, 1, 1, 1, 1, 1, 1, 1, 1, 1, 1, 1, 1, 1, 1, 1, 1, 1, 1, 1, 1, 1, 0, 0, 1, 0, 0, 0, 0, 0, 0, 0, 0, 0, 0, 0, 0, 0, 0, 0, 0, 0, 0, 0, 0, 1, 1, 1, 1, 1, 1, 1, 1, 1, 1, 1, 1, 1, 1, 1, 1, 1, 1, 1, 1, 1, 1, 1, 1, 1, 1, 1, 1, 0, 0, 0, 0, 0, 0, 0, 0, 0, 0, 0, 0, 0, 0, 0, 0, 0, 0, 0, 0, 0, 1, 1, 1, 1, 1, 1, 1, 1, 1, 1, 1, 1, 1, 1, 1, 1, 1, 1, 1, 1, 1, 1, 1, 1, 1, 1, 1, 0, 0, 0, 0, 0, 0, 0, 0, 0, 0, 0, 0, 0, 0, 0, 0, 0, 0, 0, 0, 0, 0, 0, 1, 1, 1, 1, 1, 1, 1, 1, 1, 1, 1, 1, 1, 1, 1, 1, 1, 1, 1, 1, 1, 1, 1, 1, 1, 1, 0, 0, 0, 0, 0, 0, 0, 0, 0, 0, 0, 0, 0, 0, 0, 0, 0, 0, 0, 0, 0, 1, 1, 1, 1, 1, 1, 1, 1, 1, 1, 1, 1, 1, 1, 1, 1, 1, 1, 1, 1, 1, 1, 1, 1, 1, 1, 1, 1, 1, 0, 0, 0, 0, 0, 0, 0, 0, 0, 0, 0, 0, 0, 0, 0, 0, 0, 0, 0, 1, 1, 1, 1, 1, 1, 1, 1, 1, 1, 1, 1, 1, 1, 1, 1, 1, 1, 1, 1, 1, 1, 1, 1, 1, 1, 1, 1, 0, 0, 0, 0, 0, 0, 0, 0, 0, 0, 0, 0, 0, 0, 0, 0, 0, 0, 0, 0, 1, 1, 1, 1, 1, 1, 1, 1, 1, 1, 1, 1, 1, 1, 1, 1, 1, 1, 1, 1, 1, 1, 1, 1, 1, 1, 1, 1, 0, 0, 0, 0, 0, 0, 0, 0, 0, 0, 0, 0, 0, 0, 0, 0, 0, 0, 0, 0, 1, 1, 1, 1, 1, 1, 1, 1, 1, 1, 1, 1, 1, 1, 1, 1, 1, 1, 1, 1, 1, 1, 1, 1, 1, 1, 1, 1, 0, 0, 0, 0, 0, 0, 0, 0, 0, 0, 0, 0, 0, 0, 0, 0, 0, 0, 0, 0, 1, 1, 1, 1, 1, 1, 1, 1, 1, 1, 1, 1, 1, 1, 1, 1, 1, 1, 1, 1, 1, 1, 1, 1, 1, 1, 1, 1, 0, 0, 0, 0, 0, 0, 0, 0, 0, 0, 0, 0, 0, 0, 0, 0, 0, 0, 0, 1, 1, 1, 1, 1, 1, 1, 1, 1, 1, 1, 1, 1, 1, 1, 1, 1, 1, 1, 1, 1, 1, 1, 1, 0, 1, 0, 0, 0, 0, 0, 0, 0, 0, 0, 0, 0, 0, 0, 0, 0, 0, 0, 0, 0, 0, 0, 1, 1, 1, 1, 1, 1, 1, 1, 1, 1, 1, 1, 1, 1, 1, 1, 1, 1, 1, 1, 1, 0, 0, 0, 0, 0, 0, 0, 0, 0, 0, 0, 0, 0, 0, 0, 0, 0, 0, 0, 0, 0, 0, 0, 0, 0, 0, 1, 1, 1, 1, 1, 1, 1, 1, 1, 1, 1, 1, 1, 1, 1, 0, 0, 0, 0, 0, 0, 0, 0, 0, 0, 0, 0, 0, 0, 0, 0, 0, 0, 0, 0, 0, 0, 0, 0, 0, 0, 0, 0, 1, 1, 1, 1, 1, 0, 0, 0, 0, 0, 0, 0, 0, 0, 0, 0, 0, 0, 0, 0, 0, 0, 0, 0, 0, 0, 0, 0, 0, 0, 0, 0, 0, 0, 0, 0, 0, 0, 0, 0, 0, 0, 0, 0, 0, 0, 0, 0, 0, 0, 0, 0, 0, 0, 0, 0, 0, 0, 0, 0, 0, 0, 0, 0, 0, 0, 0, 0, 0, 0, 0, 0, 0, 0, 0, 0, 0, 0, 0, 0, 0, 0, 0, 0, 0, 0, 0, 0, 0, 0, 0, 0, 0, 0, 0, 0, 0, 0, 0, 0, 0, 0, 0, 0, 0, 0, 0, 0, 0, 0, 0, 0, 0, 0, 0, 0, 0, 0])
me_landscape_001.materials.append(mat_material_001)
me_landscape_001.materials.append(mat_material_002)
me_landscape_001.use_remesh_fix_poles = True
me_landscape_001.use_remesh_preserve_attributes = False
me_landscape_001.update()

# ---- objects
ob_landscape_001 = bpy.data.objects.new('Landscape.001', me_landscape_001)

# ---- transforms, parenting, visibility, modifiers, constraints
ob_landscape_001.location = (0.0, 0.0, 0.0)
ob_landscape_001.scale = (2.0, 2.0, 3.0)

# ---- collection membership
col_collection.objects.link(ob_landscape_001)

# ---- scene / render settings (as saved in the file)
scene.frame_start = 1; scene.frame_end = 250; scene.frame_set(182)
scene.render.engine = 'BLENDER_EEVEE_NEXT'
scene.cycles.sampling_pattern = 'TABULATED_SOBOL'
scene.cycles.use_light_tree = False
scene.view_settings.view_transform = 'Filmic'
bpy.context.view_layer.update()

# ---- added for rendering (the .blend has no active camera and no usable light): camera, sun
cam_auto = bpy.data.cameras.new('AutoCamera')
cam_auto.lens = 50.0
cam_auto.sensor_width = 36.0
cam_auto.clip_end = 1000.0
ob_auto_camera = bpy.data.objects.new('AutoCamera', cam_auto)
scene.collection.objects.link(ob_auto_camera)
ob_auto_camera.location = (33.2014, -39.8416, 37.6032)
ob_auto_camera.rotation_euler = (1.09748, -7.21219e-08, 0.694738)
scene.camera = ob_auto_camera
light_auto_sun = bpy.data.lights.new('AutoSun', 'SUN')
light_auto_sun.energy = 3.0
light_auto_sun.angle = 0.0523599
ob_auto_sun = bpy.data.objects.new('AutoSun', light_auto_sun)
scene.collection.objects.link(ob_auto_sun)
ob_auto_sun.rotation_euler = (0.872665, 0.174533, 0.523599)
bpy.context.view_layer.update()
